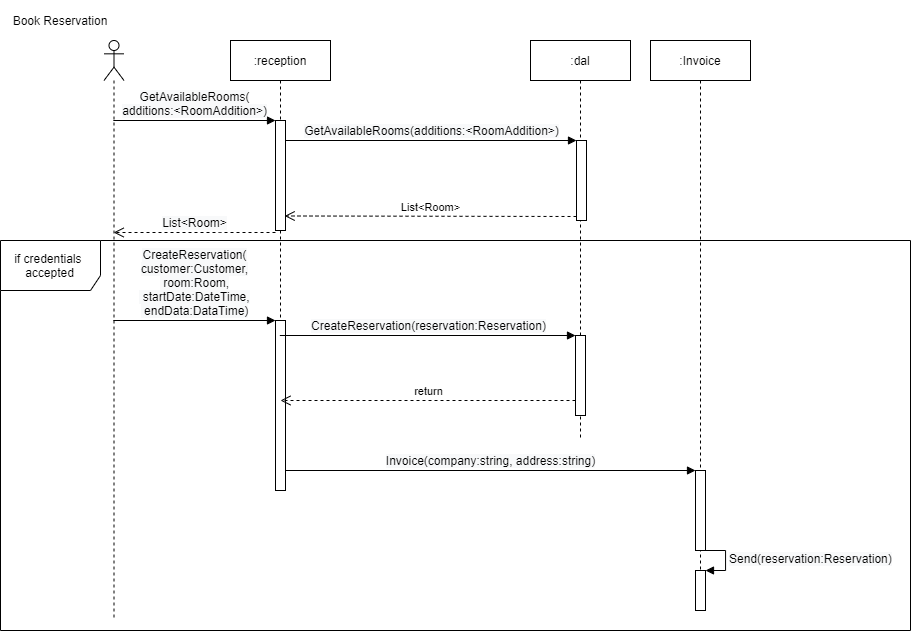

The diagram above was exported from draw.io. Its source (the exported page's mxGraphModel, read from the mxfile embedded in the PNG):
<mxGraphModel dx="1924" dy="996" grid="1" gridSize="10" guides="1" tooltips="1" connect="1" arrows="1" fold="1" page="1" pageScale="1" pageWidth="1100" pageHeight="850" background="#ffffff" math="0" shadow="0">
  <root>
    <mxCell id="0" />
    <mxCell id="1" parent="0" />
    <mxCell id="MJbIyUPoocvkylXS7Fyk-92" value="" style="shape=umlLifeline;participant=umlActor;perimeter=lifelinePerimeter;whiteSpace=wrap;html=1;container=1;collapsible=0;recursiveResize=0;verticalAlign=top;spacingTop=36;labelBackgroundColor=#ffffff;outlineConnect=0;" vertex="1" parent="1">
      <mxGeometry x="213.5" y="130" width="20" height="580" as="geometry" />
    </mxCell>
    <mxCell id="MJbIyUPoocvkylXS7Fyk-93" value=":reception" style="shape=umlLifeline;perimeter=lifelinePerimeter;whiteSpace=wrap;html=1;container=1;collapsible=0;recursiveResize=0;outlineConnect=0;" vertex="1" parent="1">
      <mxGeometry x="340" y="130" width="100" height="310" as="geometry" />
    </mxCell>
    <mxCell id="MJbIyUPoocvkylXS7Fyk-94" value="" style="html=1;points=[];perimeter=orthogonalPerimeter;" vertex="1" parent="MJbIyUPoocvkylXS7Fyk-93">
      <mxGeometry x="45" y="80" width="10" height="110" as="geometry" />
    </mxCell>
    <mxCell id="MJbIyUPoocvkylXS7Fyk-95" value="&lt;span style=&quot;font-size: 12px ; text-align: left ; background-color: rgb(248 , 249 , 250)&quot;&gt;GetAvailableRooms(&lt;br&gt;&lt;/span&gt;&lt;span style=&quot;font-size: 12px ; text-align: left ; background-color: rgb(248 , 249 , 250)&quot;&gt;additions:&amp;lt;RoomAddition&amp;gt;&lt;/span&gt;&lt;span style=&quot;font-size: 12px ; text-align: left ; background-color: rgb(248 , 249 , 250)&quot;&gt;)&lt;/span&gt;" style="html=1;verticalAlign=bottom;endArrow=block;entryX=0;entryY=0;" edge="1" target="MJbIyUPoocvkylXS7Fyk-94" parent="1" source="MJbIyUPoocvkylXS7Fyk-92">
      <mxGeometry relative="1" as="geometry">
        <mxPoint x="310" y="210" as="sourcePoint" />
      </mxGeometry>
    </mxCell>
    <mxCell id="MJbIyUPoocvkylXS7Fyk-96" value="&lt;span style=&quot;font-size: 12px ; text-align: left ; background-color: rgb(248 , 249 , 250)&quot;&gt;List&amp;lt;Room&amp;gt;&lt;/span&gt;" style="html=1;verticalAlign=bottom;endArrow=open;dashed=1;endSize=8;exitX=0;exitY=0.95;" edge="1" parent="1">
      <mxGeometry relative="1" as="geometry">
        <mxPoint x="223.16666666666652" y="322" as="targetPoint" />
        <mxPoint x="385" y="322" as="sourcePoint" />
        <Array as="points">
          <mxPoint x="360" y="322" />
          <mxPoint x="320" y="322" />
        </Array>
      </mxGeometry>
    </mxCell>
    <mxCell id="MJbIyUPoocvkylXS7Fyk-97" value=":dal" style="shape=umlLifeline;perimeter=lifelinePerimeter;whiteSpace=wrap;html=1;container=1;collapsible=0;recursiveResize=0;outlineConnect=0;" vertex="1" parent="1">
      <mxGeometry x="640" y="130" width="100" height="400" as="geometry" />
    </mxCell>
    <mxCell id="MJbIyUPoocvkylXS7Fyk-98" value="" style="html=1;points=[];perimeter=orthogonalPerimeter;" vertex="1" parent="MJbIyUPoocvkylXS7Fyk-97">
      <mxGeometry x="46" y="100" width="10" height="80" as="geometry" />
    </mxCell>
    <mxCell id="MJbIyUPoocvkylXS7Fyk-99" value="&lt;span style=&quot;font-size: 12px ; text-align: left ; background-color: rgb(248 , 249 , 250)&quot;&gt;GetAvailableRooms&lt;/span&gt;&lt;span style=&quot;font-size: 12px ; text-align: left ; background-color: rgb(248 , 249 , 250)&quot;&gt;(&lt;/span&gt;&lt;span style=&quot;font-size: 12px ; text-align: left ; background-color: rgb(248 , 249 , 250)&quot;&gt;additions:&amp;lt;RoomAddition&amp;gt;&lt;/span&gt;&lt;span style=&quot;font-size: 12px ; text-align: left ; background-color: rgb(248 , 249 , 250)&quot;&gt;)&lt;/span&gt;" style="html=1;verticalAlign=bottom;endArrow=block;entryX=0;entryY=0;" edge="1" target="MJbIyUPoocvkylXS7Fyk-98" parent="1" source="MJbIyUPoocvkylXS7Fyk-94">
      <mxGeometry relative="1" as="geometry">
        <mxPoint x="400" y="230" as="sourcePoint" />
      </mxGeometry>
    </mxCell>
    <mxCell id="MJbIyUPoocvkylXS7Fyk-100" value="List&amp;lt;Room&amp;gt;" style="html=1;verticalAlign=bottom;endArrow=open;dashed=1;endSize=8;exitX=0;exitY=0.95;entryX=0.914;entryY=0.868;entryDx=0;entryDy=0;entryPerimeter=0;" edge="1" source="MJbIyUPoocvkylXS7Fyk-98" parent="1" target="MJbIyUPoocvkylXS7Fyk-94">
      <mxGeometry relative="1" as="geometry">
        <mxPoint x="400" y="306" as="targetPoint" />
      </mxGeometry>
    </mxCell>
    <mxCell id="MJbIyUPoocvkylXS7Fyk-107" value="&lt;span style=&quot;font-size: 12px ; text-align: left ; background-color: rgb(248 , 249 , 250)&quot;&gt;CreateReservation(&lt;br&gt;customer:Customer,&lt;br&gt;&amp;nbsp;room:Room,&lt;br&gt;&amp;nbsp;startDate:DateTime,&lt;br&gt;&amp;nbsp;endData:DataTime)&lt;/span&gt;" style="html=1;verticalAlign=bottom;endArrow=block;entryX=0;entryY=0;" edge="1" target="MJbIyUPoocvkylXS7Fyk-106" parent="1" source="MJbIyUPoocvkylXS7Fyk-92">
      <mxGeometry relative="1" as="geometry">
        <mxPoint x="315" y="360" as="sourcePoint" />
      </mxGeometry>
    </mxCell>
    <mxCell id="MJbIyUPoocvkylXS7Fyk-106" value="" style="html=1;points=[];perimeter=orthogonalPerimeter;" vertex="1" parent="1">
      <mxGeometry x="385" y="410" width="10" height="170" as="geometry" />
    </mxCell>
    <mxCell id="MJbIyUPoocvkylXS7Fyk-123" value="" style="html=1;points=[];perimeter=orthogonalPerimeter;" vertex="1" parent="1">
      <mxGeometry x="685" y="425" width="10" height="80" as="geometry" />
    </mxCell>
    <mxCell id="MJbIyUPoocvkylXS7Fyk-124" value="&lt;span style=&quot;font-size: 12px ; text-align: left ; background-color: rgb(248 , 249 , 250)&quot;&gt;CreateReservation(reservation:Reservation)&lt;/span&gt;" style="html=1;verticalAlign=bottom;endArrow=block;entryX=0;entryY=0;" edge="1" target="MJbIyUPoocvkylXS7Fyk-123" parent="1" source="MJbIyUPoocvkylXS7Fyk-93">
      <mxGeometry relative="1" as="geometry">
        <mxPoint x="430" y="425" as="sourcePoint" />
      </mxGeometry>
    </mxCell>
    <mxCell id="MJbIyUPoocvkylXS7Fyk-126" value="if&amp;nbsp;credentials&amp;nbsp;&lt;br&gt;accepted" style="shape=umlFrame;whiteSpace=wrap;html=1;width=100;height=50;" vertex="1" parent="1">
      <mxGeometry x="110" y="330" width="910" height="390" as="geometry" />
    </mxCell>
    <mxCell id="MJbIyUPoocvkylXS7Fyk-130" value=":Invoice" style="shape=umlLifeline;perimeter=lifelinePerimeter;whiteSpace=wrap;html=1;container=1;collapsible=0;recursiveResize=0;outlineConnect=0;" vertex="1" parent="1">
      <mxGeometry x="760" y="130" width="100" height="560" as="geometry" />
    </mxCell>
    <mxCell id="MJbIyUPoocvkylXS7Fyk-134" value="" style="html=1;points=[];perimeter=orthogonalPerimeter;" vertex="1" parent="MJbIyUPoocvkylXS7Fyk-130">
      <mxGeometry x="45" y="430" width="10" height="80" as="geometry" />
    </mxCell>
    <mxCell id="MJbIyUPoocvkylXS7Fyk-141" value="" style="html=1;points=[];perimeter=orthogonalPerimeter;" vertex="1" parent="MJbIyUPoocvkylXS7Fyk-130">
      <mxGeometry x="45" y="530" width="10" height="40" as="geometry" />
    </mxCell>
    <mxCell id="MJbIyUPoocvkylXS7Fyk-142" value="&lt;span style=&quot;font-size: 12px ; background-color: rgb(248 , 249 , 250)&quot;&gt;Send(reservation:Reservation)&lt;/span&gt;" style="edgeStyle=orthogonalEdgeStyle;html=1;align=left;spacingLeft=2;endArrow=block;rounded=0;entryX=1;entryY=0;" edge="1" target="MJbIyUPoocvkylXS7Fyk-141" parent="MJbIyUPoocvkylXS7Fyk-130">
      <mxGeometry relative="1" as="geometry">
        <mxPoint x="50" y="510" as="sourcePoint" />
        <Array as="points">
          <mxPoint x="75" y="510" />
        </Array>
      </mxGeometry>
    </mxCell>
    <mxCell id="MJbIyUPoocvkylXS7Fyk-135" value="&lt;span style=&quot;font-size: 12px ; text-align: left ; background-color: rgb(248 , 249 , 250)&quot;&gt;Invoice(company:string, address:string)&lt;/span&gt;" style="html=1;verticalAlign=bottom;endArrow=block;entryX=0;entryY=0;" edge="1" target="MJbIyUPoocvkylXS7Fyk-134" parent="1" source="MJbIyUPoocvkylXS7Fyk-106">
      <mxGeometry relative="1" as="geometry">
        <mxPoint x="735" y="560" as="sourcePoint" />
      </mxGeometry>
    </mxCell>
    <mxCell id="MJbIyUPoocvkylXS7Fyk-137" value="return" style="html=1;verticalAlign=bottom;endArrow=open;dashed=1;endSize=8;" edge="1" parent="1" source="MJbIyUPoocvkylXS7Fyk-123">
      <mxGeometry relative="1" as="geometry">
        <mxPoint x="674" y="500" as="sourcePoint" />
        <mxPoint x="390" y="490" as="targetPoint" />
      </mxGeometry>
    </mxCell>
    <mxCell id="MJbIyUPoocvkylXS7Fyk-144" value="Book&amp;nbsp;&lt;span style=&quot;text-align: left&quot;&gt;Reservation&lt;/span&gt;" style="text;html=1;strokeColor=none;fillColor=none;align=center;verticalAlign=middle;whiteSpace=wrap;rounded=0;" vertex="1" parent="1">
      <mxGeometry x="110" y="90" width="120" height="40" as="geometry" />
    </mxCell>
  </root>
</mxGraphModel>